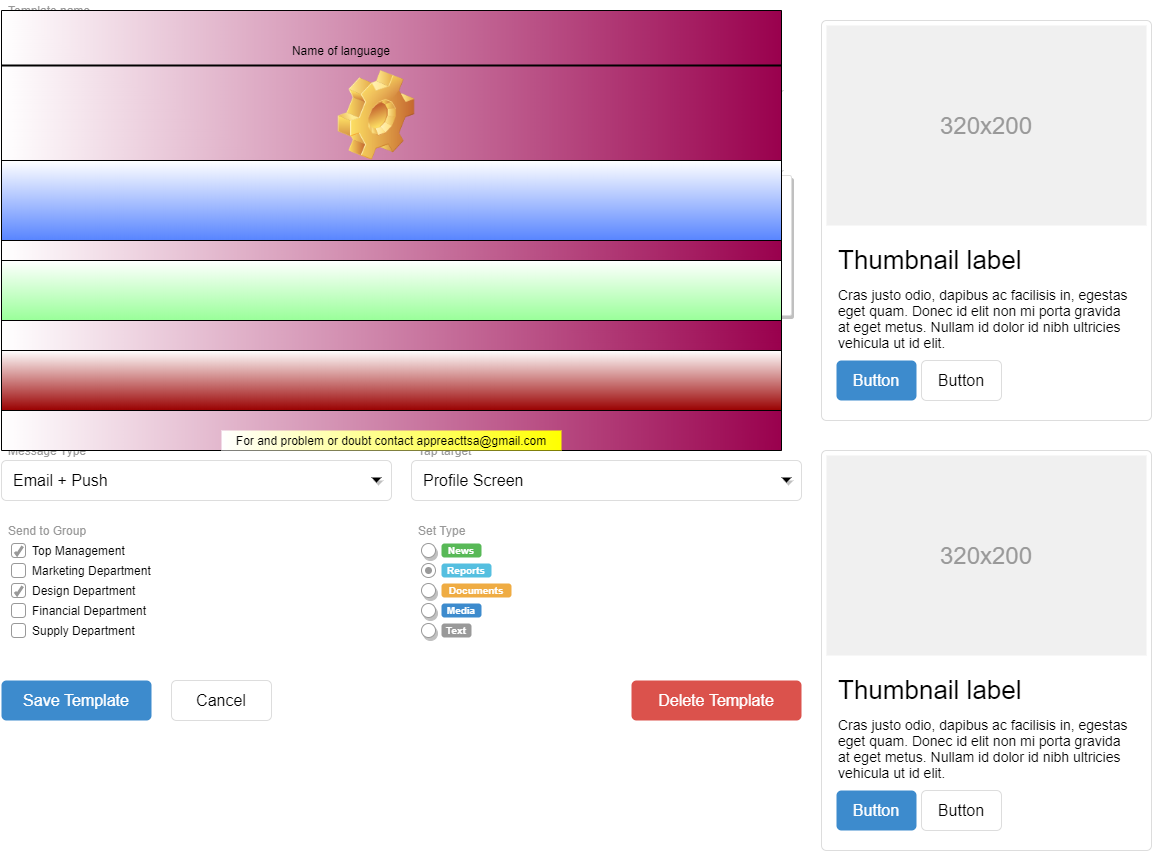

The diagram above was exported from draw.io. Its source (the exported page's mxGraphModel, read from the mxfile embedded in the PNG):
<mxGraphModel dx="868" dy="450" grid="1" gridSize="10" guides="1" tooltips="1" connect="1" arrows="1" fold="1" page="1" pageScale="1.5" pageWidth="826" pageHeight="1169" background="#ffffff" math="0" shadow="0">
  <root>
    <mxCell id="0" style=";html=1;" />
    <mxCell id="1" style=";html=1;" parent="0" />
    <mxCell id="3d76a8aef4d5c911-11" value="" style="html=1;shadow=0;dashed=0;shape=mxgraph.bootstrap.rrect;rSize=5;strokeColor=#dddddd;rounded=0;fontSize=12;align=center;" parent="1" vertex="1">
      <mxGeometry x="860" y="150" width="330" height="400" as="geometry" />
    </mxCell>
    <mxCell id="3d76a8aef4d5c911-12" value="320x200" style="shape=rect;fontSize=24;fillColor=#f0f0f0;strokeColor=none;fontColor=#999999;whiteSpace=wrap;" parent="3d76a8aef4d5c911-11" vertex="1">
      <mxGeometry x="5" y="5" width="320" height="200" as="geometry" />
    </mxCell>
    <mxCell id="3d76a8aef4d5c911-13" value="Thumbnail label" style="html=1;shadow=0;dashed=0;shape=mxgraph.bootstrap.anchor;fontSize=26;align=left;whiteSpace=wrap;" parent="3d76a8aef4d5c911-11" vertex="1">
      <mxGeometry x="15" y="220" width="300" height="40" as="geometry" />
    </mxCell>
    <mxCell id="3d76a8aef4d5c911-14" value="Cras justo odio, dapibus ac facilisis in, egestas eget quam. Donec id elit non mi porta gravida at eget metus. Nullam id dolor id nibh ultricies vehicula ut id elit." style="html=1;shadow=0;dashed=0;shape=mxgraph.bootstrap.anchor;strokeColor=#dddddd;whiteSpace=wrap;align=left;verticalAlign=top;fontSize=14;whiteSpace=wrap;" parent="3d76a8aef4d5c911-11" vertex="1">
      <mxGeometry x="15" y="260" width="300" height="80" as="geometry" />
    </mxCell>
    <mxCell id="3d76a8aef4d5c911-15" value="Button" style="html=1;shadow=0;dashed=0;shape=mxgraph.bootstrap.rrect;rSize=5;fontSize=16;fillColor=#3D8BCD;strokeColor=none;fontColor=#ffffff;whiteSpace=wrap;" parent="3d76a8aef4d5c911-11" vertex="1">
      <mxGeometry y="1" width="80" height="40" relative="1" as="geometry">
        <mxPoint x="15" y="-60" as="offset" />
      </mxGeometry>
    </mxCell>
    <mxCell id="3d76a8aef4d5c911-16" value="Button" style="html=1;shadow=0;dashed=0;shape=mxgraph.bootstrap.rrect;rSize=5;fontSize=16;strokeColor=#dddddd;whiteSpace=wrap;" parent="3d76a8aef4d5c911-11" vertex="1">
      <mxGeometry y="1" width="80" height="40" relative="1" as="geometry">
        <mxPoint x="100" y="-60" as="offset" />
      </mxGeometry>
    </mxCell>
    <mxCell id="3d76a8aef4d5c911-17" value="Template name" style="html=1;shadow=0;dashed=0;shape=mxgraph.bootstrap.rect;strokeColor=none;fillColor=none;fontColor=#999999;align=left;spacingLeft=5;whiteSpace=wrap;rounded=0;" parent="1" vertex="1">
      <mxGeometry x="40" y="130" width="200" height="20" as="geometry" />
    </mxCell>
    <mxCell id="3d76a8aef4d5c911-19" value="Subject" style="html=1;shadow=0;dashed=0;shape=mxgraph.bootstrap.rect;strokeColor=none;fillColor=none;fontColor=#999999;align=left;spacingLeft=5;whiteSpace=wrap;rounded=0;" parent="1" vertex="1">
      <mxGeometry x="40" y="210" width="200" height="20" as="geometry" />
    </mxCell>
    <mxCell id="3d76a8aef4d5c911-21" value="Insert System Variable" style="html=1;shadow=0;dashed=0;shape=mxgraph.bootstrap.rect;strokeColor=none;fillColor=none;align=right;fontSize=10;whiteSpace=wrap;rounded=0;" parent="1" vertex="1">
      <mxGeometry x="690" y="210" width="120" height="20" as="geometry" />
    </mxCell>
    <mxCell id="3d76a8aef4d5c911-22" value="" style="shape=triangle;strokeColor=none;fillColor=#000000;direction=south;rounded=0;shadow=1;fontSize=12;fontColor=#000000;align=center;html=1;" parent="1" vertex="1">
      <mxGeometry x="812" y="217" width="8" height="4" as="geometry" />
    </mxCell>
    <mxCell id="3d76a8aef4d5c911-23" value="Message" style="html=1;shadow=0;dashed=0;shape=mxgraph.bootstrap.rect;strokeColor=none;fillColor=none;fontColor=#999999;align=left;spacingLeft=5;whiteSpace=wrap;rounded=0;" parent="1" vertex="1">
      <mxGeometry x="40" y="290" width="200" height="20" as="geometry" />
    </mxCell>
    <mxCell id="3d76a8aef4d5c911-25" value="Insert System Variable" style="html=1;shadow=0;dashed=0;shape=mxgraph.bootstrap.rect;strokeColor=none;fillColor=none;align=right;fontSize=10;whiteSpace=wrap;rounded=0;" parent="1" vertex="1">
      <mxGeometry x="690" y="290" width="120" height="20" as="geometry" />
    </mxCell>
    <mxCell id="3d76a8aef4d5c911-26" value="" style="shape=triangle;strokeColor=none;fillColor=#000000;direction=south;rounded=0;shadow=1;fontSize=12;fontColor=#000000;align=center;html=1;" parent="1" vertex="1">
      <mxGeometry x="812" y="297" width="8" height="4" as="geometry" />
    </mxCell>
    <mxCell id="3d76a8aef4d5c911-27" value="%USER_FULL_NAME%&#10;%USER_EMAIL%&#10;%USER_PROFILE_COMPLETENESS%&#10;%USER_NUM_SUCCESS_TRADES%&#10;%USER_FULL_NAME%&#10;%USER_EMAIL%&#10;%USER_PROFILE_COMPLETENESS%&#10;%USER_NUM_SUCCESS_SELLS%" style="html=1;shadow=0;dashed=0;shape=mxgraph.bootstrap.rrect;fontSize=12;rSize=2;strokeColor=#dddddd;align=left;verticalAlign=top;spacing=10;shadow=1;whiteSpace=wrap;rounded=0;" parent="1" vertex="1">
      <mxGeometry x="590" y="305" width="240" height="140" as="geometry" />
    </mxCell>
    <mxCell id="3d76a8aef4d5c911-28" value="Message Type" style="html=1;shadow=0;dashed=0;shape=mxgraph.bootstrap.rect;strokeColor=none;fillColor=none;fontColor=#999999;align=left;spacingLeft=5;whiteSpace=wrap;rounded=0;" parent="1" vertex="1">
      <mxGeometry x="40" y="570" width="200" height="20" as="geometry" />
    </mxCell>
    <mxCell id="3d76a8aef4d5c911-29" value="Email + Push" style="html=1;shadow=0;dashed=0;shape=mxgraph.bootstrap.rrect;rSize=5;strokeColor=#dddddd;align=left;spacingLeft=10;fontSize=16;whiteSpace=wrap;rounded=0;" parent="1" vertex="1">
      <mxGeometry x="40" y="590" width="390" height="40" as="geometry" />
    </mxCell>
    <mxCell id="3d76a8aef4d5c911-30" value="" style="shape=triangle;strokeColor=none;fillColor=#000000;direction=south;rounded=0;shadow=1;fontSize=12;fontColor=#000000;align=center;html=1;" parent="1" vertex="1">
      <mxGeometry x="410" y="607" width="10" height="5" as="geometry" />
    </mxCell>
    <mxCell id="3d76a8aef4d5c911-31" value="Tap target" style="html=1;shadow=0;dashed=0;shape=mxgraph.bootstrap.rect;strokeColor=none;fillColor=none;fontColor=#999999;align=left;spacingLeft=5;whiteSpace=wrap;rounded=0;" parent="1" vertex="1">
      <mxGeometry x="450" y="570" width="200" height="20" as="geometry" />
    </mxCell>
    <mxCell id="3d76a8aef4d5c911-32" value="Profile Screen" style="html=1;shadow=0;dashed=0;shape=mxgraph.bootstrap.rrect;rSize=5;strokeColor=#dddddd;align=left;spacingLeft=10;fontSize=16;whiteSpace=wrap;rounded=0;" parent="1" vertex="1">
      <mxGeometry x="450" y="590" width="390" height="40" as="geometry" />
    </mxCell>
    <mxCell id="3d76a8aef4d5c911-33" value="" style="shape=triangle;strokeColor=none;fillColor=#000000;direction=south;rounded=0;shadow=1;fontSize=12;fontColor=#000000;align=center;html=1;" parent="1" vertex="1">
      <mxGeometry x="820" y="607" width="10" height="5" as="geometry" />
    </mxCell>
    <mxCell id="3d76a8aef4d5c911-34" value="Send to Group" style="html=1;shadow=0;dashed=0;shape=mxgraph.bootstrap.rect;strokeColor=none;fillColor=none;fontColor=#999999;align=left;spacingLeft=5;whiteSpace=wrap;rounded=0;" parent="1" vertex="1">
      <mxGeometry x="40" y="650" width="200" height="20" as="geometry" />
    </mxCell>
    <mxCell id="3d76a8aef4d5c911-35" value="Top Management" style="html=1;shadow=0;dashed=0;shape=mxgraph.bootstrap.checkbox;fontSize=12;strokeColor=#999999;align=left;labelPosition=right;spacingLeft=5;rounded=0;" parent="1" vertex="1">
      <mxGeometry x="50" y="673" width="14" height="14" as="geometry" />
    </mxCell>
    <mxCell id="3d76a8aef4d5c911-36" value="Marketing Department" style="html=1;shadow=0;dashed=0;shape=mxgraph.bootstrap.rrect;fontSize=12;rSize=3;strokeColor=#999999;align=left;labelPosition=right;spacingLeft=5;rounded=0;" parent="1" vertex="1">
      <mxGeometry x="50" y="693" width="14" height="14" as="geometry" />
    </mxCell>
    <mxCell id="3d76a8aef4d5c911-37" value="Design Department" style="html=1;shadow=0;dashed=0;shape=mxgraph.bootstrap.checkbox;fontSize=12;strokeColor=#999999;align=left;labelPosition=right;spacingLeft=5;rounded=0;" parent="1" vertex="1">
      <mxGeometry x="50" y="713" width="14" height="14" as="geometry" />
    </mxCell>
    <mxCell id="3d76a8aef4d5c911-38" value="Financial Department" style="html=1;shadow=0;dashed=0;shape=mxgraph.bootstrap.rrect;fontSize=12;rSize=3;strokeColor=#999999;align=left;labelPosition=right;spacingLeft=5;rounded=0;" parent="1" vertex="1">
      <mxGeometry x="50" y="733" width="14" height="14" as="geometry" />
    </mxCell>
    <mxCell id="3d76a8aef4d5c911-39" value="Supply Department" style="html=1;shadow=0;dashed=0;shape=mxgraph.bootstrap.rrect;fontSize=12;rSize=3;strokeColor=#999999;align=left;labelPosition=right;spacingLeft=5;rounded=0;" parent="1" vertex="1">
      <mxGeometry x="50" y="753" width="14" height="14" as="geometry" />
    </mxCell>
    <mxCell id="3d76a8aef4d5c911-40" value="Set Type" style="html=1;shadow=0;dashed=0;shape=mxgraph.bootstrap.rect;strokeColor=none;fillColor=none;fontColor=#999999;align=left;spacingLeft=5;whiteSpace=wrap;rounded=0;" parent="1" vertex="1">
      <mxGeometry x="450" y="650" width="200" height="20" as="geometry" />
    </mxCell>
    <mxCell id="3d76a8aef4d5c911-41" value="" style="shape=ellipse;dashed=0;strokeColor=#999999;fillColor=#ffffff;html=1;rounded=0;shadow=1;fontSize=12;fontColor=#000000;align=center;" parent="1" vertex="1">
      <mxGeometry x="460" y="673" width="14" height="14" as="geometry" />
    </mxCell>
    <mxCell id="3d76a8aef4d5c911-42" value="News" style="html=1;shadow=0;dashed=0;shape=mxgraph.bootstrap.rrect;align=center;rSize=3;strokeColor=none;fillColor=#58B957;fontColor=#ffffff;fontStyle=1;fontSize=10;whiteSpace=wrap;rounded=0;" parent="1" vertex="1">
      <mxGeometry x="480" y="673" width="40" height="14" as="geometry" />
    </mxCell>
    <mxCell id="3d76a8aef4d5c911-43" value="" style="html=1;shadow=0;dashed=0;shape=mxgraph.bootstrap.radioButton;strokeColor=#999999;fillColor=#ffffff;rounded=0;fontSize=12;fontColor=#000000;align=center;" parent="1" vertex="1">
      <mxGeometry x="460" y="693" width="14" height="14" as="geometry" />
    </mxCell>
    <mxCell id="3d76a8aef4d5c911-44" value="Reports" style="html=1;shadow=0;dashed=0;shape=mxgraph.bootstrap.rrect;align=center;rSize=3;strokeColor=none;fillColor=#55BFE0;fontColor=#ffffff;fontStyle=1;fontSize=10;whiteSpace=wrap;rounded=0;" parent="1" vertex="1">
      <mxGeometry x="480" y="693" width="50" height="14" as="geometry" />
    </mxCell>
    <mxCell id="3d76a8aef4d5c911-45" value="" style="shape=ellipse;dashed=0;strokeColor=#999999;fillColor=#ffffff;html=1;rounded=0;shadow=1;fontSize=12;fontColor=#000000;align=center;" parent="1" vertex="1">
      <mxGeometry x="460" y="713" width="14" height="14" as="geometry" />
    </mxCell>
    <mxCell id="3d76a8aef4d5c911-46" value="Documents" style="html=1;shadow=0;dashed=0;shape=mxgraph.bootstrap.rrect;align=center;rSize=3;strokeColor=none;fillColor=#EFAC43;fontColor=#ffffff;fontStyle=1;fontSize=10;whiteSpace=wrap;rounded=0;" parent="1" vertex="1">
      <mxGeometry x="480" y="713" width="70" height="14" as="geometry" />
    </mxCell>
    <mxCell id="3d76a8aef4d5c911-47" value="" style="shape=ellipse;dashed=0;strokeColor=#999999;fillColor=#ffffff;html=1;rounded=0;shadow=1;fontSize=12;fontColor=#000000;align=center;" parent="1" vertex="1">
      <mxGeometry x="460" y="733" width="14" height="14" as="geometry" />
    </mxCell>
    <mxCell id="3d76a8aef4d5c911-48" value="Media" style="html=1;shadow=0;dashed=0;shape=mxgraph.bootstrap.rrect;align=center;rSize=3;strokeColor=none;fillColor=#3D8BCD;fontColor=#ffffff;fontStyle=1;fontSize=10;whiteSpace=wrap;rounded=0;" parent="1" vertex="1">
      <mxGeometry x="480" y="733" width="40" height="14" as="geometry" />
    </mxCell>
    <mxCell id="3d76a8aef4d5c911-49" value="" style="shape=ellipse;dashed=0;strokeColor=#999999;fillColor=#ffffff;html=1;rounded=0;shadow=1;fontSize=12;fontColor=#000000;align=center;" parent="1" vertex="1">
      <mxGeometry x="460" y="753" width="14" height="14" as="geometry" />
    </mxCell>
    <mxCell id="3d76a8aef4d5c911-50" value="Text" style="html=1;shadow=0;dashed=0;shape=mxgraph.bootstrap.rrect;align=center;rSize=3;strokeColor=none;fillColor=#999999;fontColor=#ffffff;fontStyle=1;fontSize=10;whiteSpace=wrap;rounded=0;" parent="1" vertex="1">
      <mxGeometry x="480" y="753" width="30" height="14" as="geometry" />
    </mxCell>
    <mxCell id="3d76a8aef4d5c911-51" value="Save Template" style="html=1;shadow=0;dashed=0;shape=mxgraph.bootstrap.rrect;align=center;rSize=5;strokeColor=none;fillColor=#3D8BCD;fontColor=#ffffff;fontSize=16;whiteSpace=wrap;rounded=0;" parent="1" vertex="1">
      <mxGeometry x="40" y="810" width="150" height="40" as="geometry" />
    </mxCell>
    <mxCell id="3d76a8aef4d5c911-52" value="Cancel" style="html=1;shadow=0;dashed=0;shape=mxgraph.bootstrap.rrect;align=center;rSize=5;strokeColor=#dddddd;fontSize=16;whiteSpace=wrap;rounded=0;" parent="1" vertex="1">
      <mxGeometry x="210" y="810" width="100" height="40" as="geometry" />
    </mxCell>
    <mxCell id="3d76a8aef4d5c911-53" value="Delete Template" style="html=1;shadow=0;dashed=0;shape=mxgraph.bootstrap.rrect;align=center;rSize=5;strokeColor=none;fillColor=#DB524C;fontColor=#ffffff;fontSize=16;whiteSpace=wrap;rounded=0;" parent="1" vertex="1">
      <mxGeometry x="670" y="810" width="170" height="40" as="geometry" />
    </mxCell>
    <mxCell id="3d76a8aef4d5c911-54" value="" style="html=1;shadow=0;dashed=0;shape=mxgraph.bootstrap.rrect;rSize=5;strokeColor=#dddddd;rounded=0;fontSize=12;align=center;" parent="1" vertex="1">
      <mxGeometry x="860" y="580" width="330" height="400" as="geometry" />
    </mxCell>
    <mxCell id="3d76a8aef4d5c911-55" value="320x200" style="shape=rect;fontSize=24;fillColor=#f0f0f0;strokeColor=none;fontColor=#999999;whiteSpace=wrap;" parent="3d76a8aef4d5c911-54" vertex="1">
      <mxGeometry x="5" y="5" width="320" height="200" as="geometry" />
    </mxCell>
    <mxCell id="3d76a8aef4d5c911-56" value="Thumbnail label" style="html=1;shadow=0;dashed=0;shape=mxgraph.bootstrap.anchor;fontSize=26;align=left;whiteSpace=wrap;" parent="3d76a8aef4d5c911-54" vertex="1">
      <mxGeometry x="15" y="220" width="300" height="40" as="geometry" />
    </mxCell>
    <mxCell id="3d76a8aef4d5c911-57" value="Cras justo odio, dapibus ac facilisis in, egestas eget quam. Donec id elit non mi porta gravida at eget metus. Nullam id dolor id nibh ultricies vehicula ut id elit." style="html=1;shadow=0;dashed=0;shape=mxgraph.bootstrap.anchor;strokeColor=#dddddd;whiteSpace=wrap;align=left;verticalAlign=top;fontSize=14;whiteSpace=wrap;" parent="3d76a8aef4d5c911-54" vertex="1">
      <mxGeometry x="15" y="260" width="300" height="80" as="geometry" />
    </mxCell>
    <mxCell id="3d76a8aef4d5c911-58" value="Button" style="html=1;shadow=0;dashed=0;shape=mxgraph.bootstrap.rrect;rSize=5;fontSize=16;fillColor=#3D8BCD;strokeColor=none;fontColor=#ffffff;whiteSpace=wrap;" parent="3d76a8aef4d5c911-54" vertex="1">
      <mxGeometry y="1" width="80" height="40" relative="1" as="geometry">
        <mxPoint x="15" y="-60" as="offset" />
      </mxGeometry>
    </mxCell>
    <mxCell id="3d76a8aef4d5c911-59" value="Button" style="html=1;shadow=0;dashed=0;shape=mxgraph.bootstrap.rrect;rSize=5;fontSize=16;strokeColor=#dddddd;whiteSpace=wrap;" parent="3d76a8aef4d5c911-54" vertex="1">
      <mxGeometry y="1" width="80" height="40" relative="1" as="geometry">
        <mxPoint x="100" y="-60" as="offset" />
      </mxGeometry>
    </mxCell>
    <mxCell id="59iynevNHUr8LL6YrbNX-2" value="" style="rounded=0;whiteSpace=wrap;html=1;direction=south;gradientDirection=north;gradientColor=#99004D;" vertex="1" parent="1">
      <mxGeometry x="40" y="140" width="780" height="440" as="geometry" />
    </mxCell>
    <mxCell id="59iynevNHUr8LL6YrbNX-6" value="" style="line;strokeWidth=2;html=1;" vertex="1" parent="1">
      <mxGeometry x="40" y="190" width="780" height="10" as="geometry" />
    </mxCell>
    <mxCell id="59iynevNHUr8LL6YrbNX-7" value="Name of language" style="text;html=1;strokeColor=none;fillColor=none;align=center;verticalAlign=middle;whiteSpace=wrap;rounded=0;" vertex="1" parent="1">
      <mxGeometry x="190" y="170" width="380" height="20" as="geometry" />
    </mxCell>
    <mxCell id="59iynevNHUr8LL6YrbNX-8" value="" style="shape=image;html=1;verticalLabelPosition=bottom;verticalAlign=top;imageAspect=1;aspect=fixed;image=img/clipart/Gear_128x128.png" vertex="1" parent="1">
      <mxGeometry x="376.64" y="200" width="76.72" height="90" as="geometry" />
    </mxCell>
    <mxCell id="59iynevNHUr8LL6YrbNX-9" value="" style="rounded=0;whiteSpace=wrap;html=1;fillColor=#ffffff;gradientColor=#5784FF;" vertex="1" parent="1">
      <mxGeometry x="40" y="290" width="780" height="80" as="geometry" />
    </mxCell>
    <mxCell id="59iynevNHUr8LL6YrbNX-10" value="" style="rounded=0;whiteSpace=wrap;html=1;fillColor=#ffffff;gradientColor=#99FF99;" vertex="1" parent="1">
      <mxGeometry x="40" y="390" width="780" height="60" as="geometry" />
    </mxCell>
    <mxCell id="59iynevNHUr8LL6YrbNX-11" value="" style="rounded=0;whiteSpace=wrap;html=1;fillColor=#ffffff;gradientColor=#990000;" vertex="1" parent="1">
      <mxGeometry x="40" y="480" width="780" height="60" as="geometry" />
    </mxCell>
    <mxCell id="59iynevNHUr8LL6YrbNX-12" value="For and problem or doubt contact appreacttsa@gmail.com" style="text;html=1;strokeColor=none;align=center;verticalAlign=middle;whiteSpace=wrap;rounded=0;fillColor=#ffffff;gradientColor=#FFFF00;gradientDirection=east;" vertex="1" parent="1">
      <mxGeometry x="260" y="560" width="340" height="20" as="geometry" />
    </mxCell>
  </root>
</mxGraphModel>